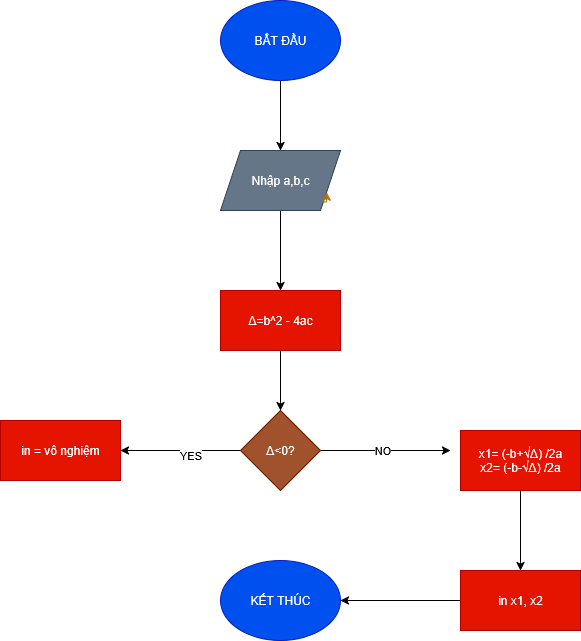

The diagram above was exported from draw.io. Its source (the exported page's mxGraphModel, read from the mxfile embedded in the PNG):
<mxGraphModel dx="991" dy="543" grid="1" gridSize="10" guides="1" tooltips="1" connect="1" arrows="1" fold="1" page="1" pageScale="1" pageWidth="850" pageHeight="1100" math="0" shadow="0">
  <root>
    <mxCell id="0" />
    <mxCell id="1" parent="0" />
    <mxCell id="AfpBE1mC6KCPzpK1s1Kf-13" style="edgeStyle=orthogonalEdgeStyle;rounded=0;orthogonalLoop=1;jettySize=auto;html=1;" edge="1" parent="1" source="AfpBE1mC6KCPzpK1s1Kf-1" target="AfpBE1mC6KCPzpK1s1Kf-2">
      <mxGeometry relative="1" as="geometry" />
    </mxCell>
    <mxCell id="AfpBE1mC6KCPzpK1s1Kf-1" value="BẮT ĐẦU" style="ellipse;whiteSpace=wrap;html=1;fillColor=#0050ef;fontColor=#ffffff;strokeColor=#001DBC;" vertex="1" parent="1">
      <mxGeometry x="270" y="150" width="120" height="80" as="geometry" />
    </mxCell>
    <mxCell id="AfpBE1mC6KCPzpK1s1Kf-11" style="edgeStyle=orthogonalEdgeStyle;rounded=0;orthogonalLoop=1;jettySize=auto;html=1;exitX=0.5;exitY=1;exitDx=0;exitDy=0;" edge="1" parent="1" source="AfpBE1mC6KCPzpK1s1Kf-2" target="AfpBE1mC6KCPzpK1s1Kf-3">
      <mxGeometry relative="1" as="geometry" />
    </mxCell>
    <mxCell id="AfpBE1mC6KCPzpK1s1Kf-2" value="Nhập a,b,c" style="shape=parallelogram;perimeter=parallelogramPerimeter;whiteSpace=wrap;html=1;fixedSize=1;fillColor=#647687;fontColor=#ffffff;strokeColor=#314354;" vertex="1" parent="1">
      <mxGeometry x="270" y="300" width="120" height="60" as="geometry" />
    </mxCell>
    <mxCell id="AfpBE1mC6KCPzpK1s1Kf-12" style="edgeStyle=orthogonalEdgeStyle;rounded=0;orthogonalLoop=1;jettySize=auto;html=1;exitX=0.5;exitY=1;exitDx=0;exitDy=0;entryX=0.5;entryY=0;entryDx=0;entryDy=0;" edge="1" parent="1" source="AfpBE1mC6KCPzpK1s1Kf-3" target="AfpBE1mC6KCPzpK1s1Kf-4">
      <mxGeometry relative="1" as="geometry" />
    </mxCell>
    <mxCell id="AfpBE1mC6KCPzpK1s1Kf-3" value="Δ=b^2 - 4ac" style="rounded=0;whiteSpace=wrap;html=1;fillColor=#e51400;fontColor=#ffffff;strokeColor=#B20000;" vertex="1" parent="1">
      <mxGeometry x="270" y="440" width="120" height="60" as="geometry" />
    </mxCell>
    <mxCell id="AfpBE1mC6KCPzpK1s1Kf-6" style="edgeStyle=orthogonalEdgeStyle;rounded=0;orthogonalLoop=1;jettySize=auto;html=1;exitX=0;exitY=0.5;exitDx=0;exitDy=0;entryX=1;entryY=0.5;entryDx=0;entryDy=0;" edge="1" parent="1" source="AfpBE1mC6KCPzpK1s1Kf-4" target="AfpBE1mC6KCPzpK1s1Kf-5">
      <mxGeometry relative="1" as="geometry" />
    </mxCell>
    <mxCell id="AfpBE1mC6KCPzpK1s1Kf-7" value="YES" style="edgeLabel;html=1;align=center;verticalAlign=middle;resizable=0;points=[];" vertex="1" connectable="0" parent="AfpBE1mC6KCPzpK1s1Kf-6">
      <mxGeometry x="-0.15" y="4" relative="1" as="geometry">
        <mxPoint as="offset" />
      </mxGeometry>
    </mxCell>
    <mxCell id="AfpBE1mC6KCPzpK1s1Kf-8" style="edgeStyle=orthogonalEdgeStyle;rounded=0;orthogonalLoop=1;jettySize=auto;html=1;exitX=1;exitY=0.5;exitDx=0;exitDy=0;" edge="1" parent="1" source="AfpBE1mC6KCPzpK1s1Kf-4">
      <mxGeometry relative="1" as="geometry">
        <mxPoint x="500" y="600" as="targetPoint" />
      </mxGeometry>
    </mxCell>
    <mxCell id="AfpBE1mC6KCPzpK1s1Kf-10" value="NO" style="edgeLabel;html=1;align=center;verticalAlign=middle;resizable=0;points=[];" vertex="1" connectable="0" parent="AfpBE1mC6KCPzpK1s1Kf-8">
      <mxGeometry x="-0.0651" y="1" relative="1" as="geometry">
        <mxPoint as="offset" />
      </mxGeometry>
    </mxCell>
    <mxCell id="AfpBE1mC6KCPzpK1s1Kf-4" value="Δ&amp;lt;0?" style="rhombus;whiteSpace=wrap;html=1;fillColor=#a0522d;fontColor=#ffffff;strokeColor=#6D1F00;" vertex="1" parent="1">
      <mxGeometry x="290" y="560" width="80" height="80" as="geometry" />
    </mxCell>
    <mxCell id="AfpBE1mC6KCPzpK1s1Kf-5" value="in = vô nghiệm" style="rounded=0;whiteSpace=wrap;html=1;fillColor=#e51400;fontColor=#ffffff;strokeColor=#B20000;" vertex="1" parent="1">
      <mxGeometry x="50" y="570" width="120" height="60" as="geometry" />
    </mxCell>
    <mxCell id="AfpBE1mC6KCPzpK1s1Kf-15" value="" style="edgeStyle=orthogonalEdgeStyle;rounded=0;orthogonalLoop=1;jettySize=auto;html=1;" edge="1" parent="1" source="AfpBE1mC6KCPzpK1s1Kf-9" target="AfpBE1mC6KCPzpK1s1Kf-14">
      <mxGeometry relative="1" as="geometry" />
    </mxCell>
    <mxCell id="AfpBE1mC6KCPzpK1s1Kf-9" value="&lt;div&gt;x1= (-b+√Δ) /2a&lt;/div&gt;&lt;div&gt;x2= (-b-√Δ) /2a&lt;/div&gt;" style="rounded=0;whiteSpace=wrap;html=1;fillColor=#e51400;fontColor=#ffffff;strokeColor=#B20000;" vertex="1" parent="1">
      <mxGeometry x="510" y="580" width="120" height="60" as="geometry" />
    </mxCell>
    <mxCell id="AfpBE1mC6KCPzpK1s1Kf-17" style="edgeStyle=orthogonalEdgeStyle;rounded=0;orthogonalLoop=1;jettySize=auto;html=1;exitX=0;exitY=0.5;exitDx=0;exitDy=0;" edge="1" parent="1" source="AfpBE1mC6KCPzpK1s1Kf-14" target="AfpBE1mC6KCPzpK1s1Kf-16">
      <mxGeometry relative="1" as="geometry" />
    </mxCell>
    <mxCell id="AfpBE1mC6KCPzpK1s1Kf-14" value="in x1, x2" style="whiteSpace=wrap;html=1;rounded=0;fillColor=#e51400;fontColor=#ffffff;strokeColor=#B20000;" vertex="1" parent="1">
      <mxGeometry x="510" y="720" width="120" height="60" as="geometry" />
    </mxCell>
    <mxCell id="AfpBE1mC6KCPzpK1s1Kf-16" value="KẾT THÚC" style="ellipse;whiteSpace=wrap;html=1;fillColor=#0050ef;fontColor=#ffffff;strokeColor=#001DBC;" vertex="1" parent="1">
      <mxGeometry x="270" y="710" width="120" height="80" as="geometry" />
    </mxCell>
    <mxCell id="AfpBE1mC6KCPzpK1s1Kf-18" style="edgeStyle=orthogonalEdgeStyle;rounded=0;orthogonalLoop=1;jettySize=auto;html=1;exitX=1;exitY=1;exitDx=0;exitDy=0;entryX=1;entryY=0.75;entryDx=0;entryDy=0;fillColor=#f0a30a;strokeColor=#BD7000;" edge="1" parent="1" source="AfpBE1mC6KCPzpK1s1Kf-2" target="AfpBE1mC6KCPzpK1s1Kf-2">
      <mxGeometry relative="1" as="geometry" />
    </mxCell>
  </root>
</mxGraphModel>